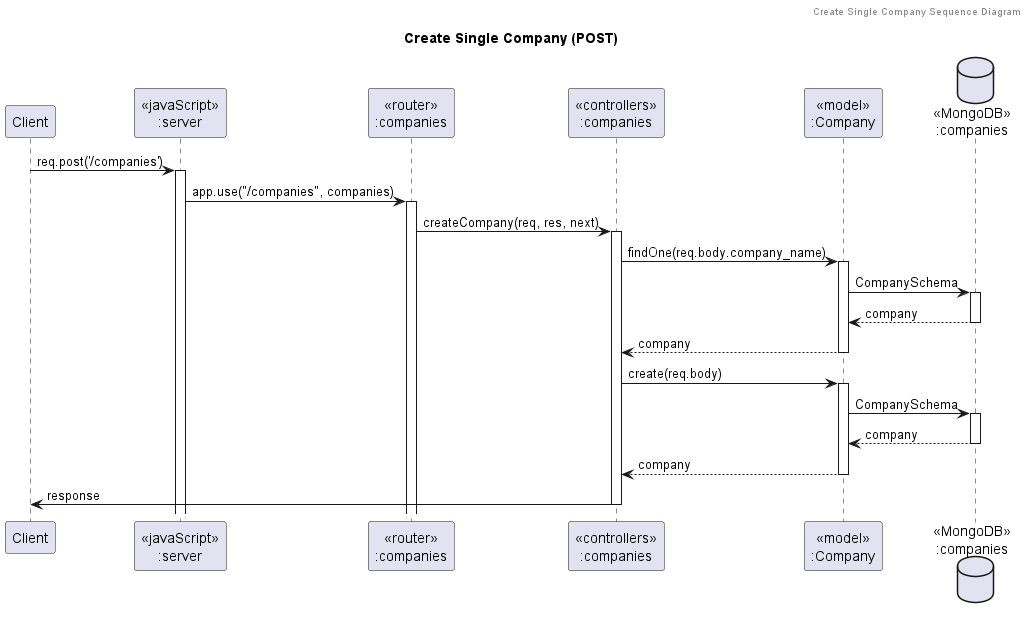

The diagram above was rendered by PlantUML. Its source (embedded in the PNG):
@startuml Create Single Company (POST)

header Create Single Company Sequence Diagram
title "Create Single Company (POST)"

participant "Client" as client
participant "<<javaScript>>\n:server" as server
participant "<<router>>\n:companies" as routerCompanies
participant "<<controllers>>\n:companies" as controllersCompanies
participant "<<model>>\n:Company" as modelCompanies
database "<<MongoDB>>\n:companies" as CompaniesDatabase

client -> server ++:req.post('/companies')
server -> routerCompanies ++:app.use("/companies", companies)
routerCompanies -> controllersCompanies ++:createCompany(req, res, next)
controllersCompanies -> modelCompanies ++:findOne(req.body.company_name)
modelCompanies -> CompaniesDatabase ++: CompanySchema
CompaniesDatabase --> modelCompanies --: company
controllersCompanies <-- modelCompanies --: company
controllersCompanies -> modelCompanies ++:create(req.body)
modelCompanies -> CompaniesDatabase ++: CompanySchema
CompaniesDatabase --> modelCompanies --: company
controllersCompanies <-- modelCompanies --: company
controllersCompanies -> client --: response

@enduml